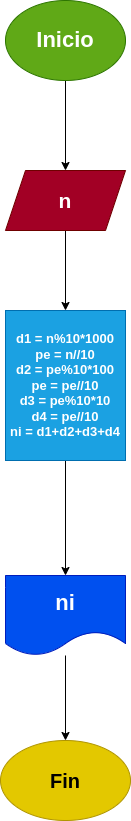

The diagram above was exported from draw.io. Its source (the exported page's mxGraphModel, read from the mxfile embedded in the PNG):
<mxGraphModel dx="662" dy="411" grid="1" gridSize="10" guides="1" tooltips="1" connect="1" arrows="1" fold="1" page="1" pageScale="1" pageWidth="827" pageHeight="1169" math="0" shadow="0">
  <root>
    <mxCell id="0" />
    <mxCell id="1" parent="0" />
    <mxCell id="4" value="" style="edgeStyle=none;html=1;" edge="1" parent="1" source="2" target="3">
      <mxGeometry relative="1" as="geometry" />
    </mxCell>
    <mxCell id="2" value="&lt;b&gt;&lt;font style=&quot;font-size: 22px;&quot;&gt;Inicio&lt;/font&gt;&lt;/b&gt;" style="ellipse;whiteSpace=wrap;html=1;fillColor=#60a917;fontColor=#ffffff;strokeColor=#2D7600;" vertex="1" parent="1">
      <mxGeometry x="280" y="40" width="120" height="80" as="geometry" />
    </mxCell>
    <mxCell id="6" value="" style="edgeStyle=none;html=1;" edge="1" parent="1" source="3" target="5">
      <mxGeometry relative="1" as="geometry" />
    </mxCell>
    <mxCell id="3" value="&lt;font style=&quot;font-size: 21px;&quot;&gt;&lt;b&gt;n&lt;/b&gt;&lt;/font&gt;" style="shape=parallelogram;perimeter=parallelogramPerimeter;whiteSpace=wrap;html=1;fixedSize=1;fillColor=#a20025;fontColor=#ffffff;strokeColor=#6F0000;" vertex="1" parent="1">
      <mxGeometry x="280" y="210" width="120" height="60" as="geometry" />
    </mxCell>
    <mxCell id="8" value="" style="edgeStyle=none;html=1;" edge="1" parent="1" source="5" target="7">
      <mxGeometry relative="1" as="geometry" />
    </mxCell>
    <mxCell id="5" value="&lt;b style=&quot;font-size: 13px;&quot;&gt;&lt;span style=&quot;color: rgb(255, 255, 255);&quot;&gt;d1 = n%10*1000&lt;/span&gt;&lt;br style=&quot;color: rgb(255, 255, 255);&quot;&gt;&lt;span style=&quot;color: rgb(255, 255, 255);&quot;&gt;pe = n//10&lt;/span&gt;&lt;br style=&quot;color: rgb(255, 255, 255);&quot;&gt;&lt;span style=&quot;color: rgb(255, 255, 255);&quot;&gt;d2 = pe%10*100&lt;/span&gt;&lt;br style=&quot;color: rgb(255, 255, 255);&quot;&gt;&lt;span style=&quot;color: rgb(255, 255, 255);&quot;&gt;pe = pe//10&lt;/span&gt;&lt;br style=&quot;color: rgb(255, 255, 255);&quot;&gt;&lt;span style=&quot;color: rgb(255, 255, 255);&quot;&gt;d3 = pe%10*10&lt;/span&gt;&lt;br style=&quot;color: rgb(255, 255, 255);&quot;&gt;&lt;span style=&quot;color: rgb(255, 255, 255);&quot;&gt;d4 = pe//10&lt;/span&gt;&lt;br style=&quot;color: rgb(255, 255, 255);&quot;&gt;&lt;span style=&quot;color: rgb(255, 255, 255);&quot;&gt;ni = d1+d2+d3+d4&lt;/span&gt;&lt;/b&gt;" style="whiteSpace=wrap;html=1;fillColor=#1ba1e2;fontColor=#ffffff;strokeColor=#006EAF;" vertex="1" parent="1">
      <mxGeometry x="280" y="350" width="120" height="150" as="geometry" />
    </mxCell>
    <mxCell id="10" value="" style="edgeStyle=none;html=1;" edge="1" parent="1" source="7" target="9">
      <mxGeometry relative="1" as="geometry" />
    </mxCell>
    <mxCell id="7" value="&lt;b&gt;&lt;font style=&quot;font-size: 22px;&quot;&gt;ni&lt;/font&gt;&lt;/b&gt;" style="shape=document;whiteSpace=wrap;html=1;boundedLbl=1;fillColor=#0050ef;fontColor=#ffffff;strokeColor=#001DBC;" vertex="1" parent="1">
      <mxGeometry x="280" y="615" width="120" height="80" as="geometry" />
    </mxCell>
    <mxCell id="9" value="&lt;font style=&quot;font-size: 20px;&quot;&gt;&lt;b&gt;Fin&lt;/b&gt;&lt;/font&gt;" style="ellipse;whiteSpace=wrap;html=1;fillColor=#e3c800;fontColor=#000000;strokeColor=#B09500;" vertex="1" parent="1">
      <mxGeometry x="275" y="780" width="130" height="80" as="geometry" />
    </mxCell>
  </root>
</mxGraphModel>